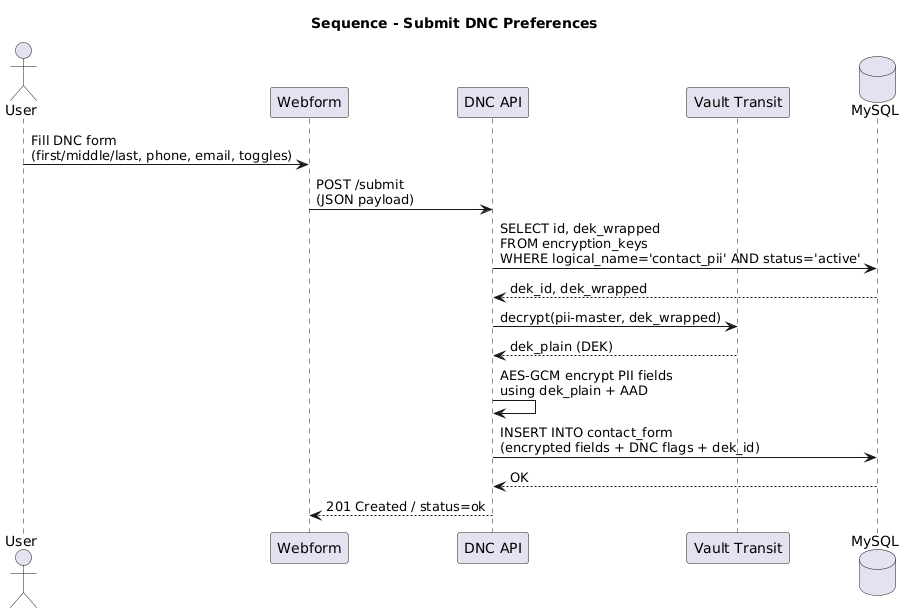

The diagram above was rendered by PlantUML. Its source (embedded in the PNG):
@startuml
title Sequence - Submit DNC Preferences

actor User
participant "Webform" as UI
participant "DNC API" as API
participant "Vault Transit" as Vault
database "MySQL" as DB

User -> UI: Fill DNC form\n(first/middle/last, phone, email, toggles)
UI -> API: POST /submit\n(JSON payload)

API -> DB: SELECT id, dek_wrapped\nFROM encryption_keys\nWHERE logical_name='contact_pii' AND status='active'
DB --> API: dek_id, dek_wrapped

API -> Vault: decrypt(pii-master, dek_wrapped)
Vault --> API: dek_plain (DEK)

API -> API: AES-GCM encrypt PII fields\nusing dek_plain + AAD

API -> DB: INSERT INTO contact_form\n(encrypted fields + DNC flags + dek_id)
DB --> API: OK

API --> UI: 201 Created / status=ok

@enduml